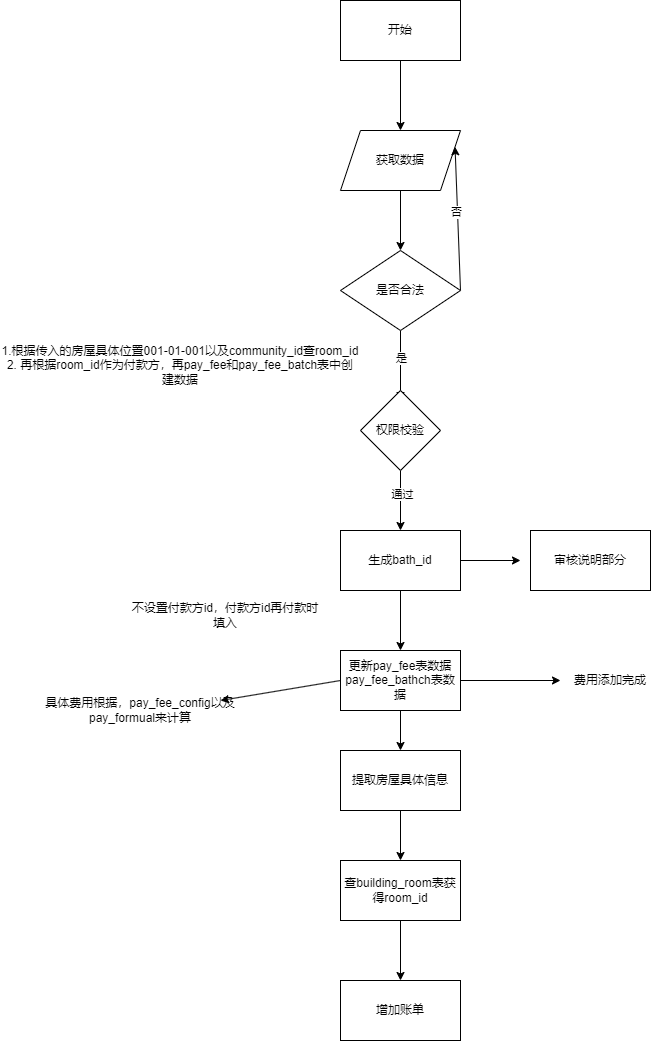

The diagram above was exported from draw.io. Its source (the exported page's mxGraphModel, read from the mxfile embedded in the PNG):
<mxGraphModel dx="719" dy="434" grid="1" gridSize="10" guides="1" tooltips="1" connect="1" arrows="1" fold="1" page="1" pageScale="1" pageWidth="827" pageHeight="1169" math="0" shadow="0">
  <root>
    <mxCell id="0" />
    <mxCell id="1" parent="0" />
    <mxCell id="3" style="edgeStyle=none;html=1;exitX=0.5;exitY=1;exitDx=0;exitDy=0;" parent="1" source="2" edge="1">
      <mxGeometry relative="1" as="geometry">
        <mxPoint x="400" y="160" as="targetPoint" />
      </mxGeometry>
    </mxCell>
    <mxCell id="2" value="开始" style="rounded=0;whiteSpace=wrap;html=1;" parent="1" vertex="1">
      <mxGeometry x="340" y="30" width="120" height="60" as="geometry" />
    </mxCell>
    <mxCell id="6" style="edgeStyle=none;html=1;exitX=0.5;exitY=1;exitDx=0;exitDy=0;" parent="1" source="5" edge="1">
      <mxGeometry relative="1" as="geometry">
        <mxPoint x="400" y="280" as="targetPoint" />
      </mxGeometry>
    </mxCell>
    <mxCell id="5" value="获取数据" style="shape=parallelogram;perimeter=parallelogramPerimeter;whiteSpace=wrap;html=1;fixedSize=1;" parent="1" vertex="1">
      <mxGeometry x="340" y="160" width="120" height="60" as="geometry" />
    </mxCell>
    <mxCell id="9" style="edgeStyle=none;html=1;exitX=1;exitY=0.5;exitDx=0;exitDy=0;entryX=1;entryY=0.25;entryDx=0;entryDy=0;" parent="1" source="7" target="5" edge="1">
      <mxGeometry relative="1" as="geometry" />
    </mxCell>
    <mxCell id="10" value="否" style="edgeLabel;html=1;align=center;verticalAlign=middle;resizable=0;points=[];" parent="9" vertex="1" connectable="0">
      <mxGeometry x="0.1059" y="2" relative="1" as="geometry">
        <mxPoint as="offset" />
      </mxGeometry>
    </mxCell>
    <mxCell id="11" style="edgeStyle=none;html=1;exitX=0.5;exitY=1;exitDx=0;exitDy=0;" parent="1" source="7" edge="1">
      <mxGeometry relative="1" as="geometry">
        <mxPoint x="400" y="430" as="targetPoint" />
      </mxGeometry>
    </mxCell>
    <mxCell id="12" value="是" style="edgeLabel;html=1;align=center;verticalAlign=middle;resizable=0;points=[];" parent="11" vertex="1" connectable="0">
      <mxGeometry x="-0.219" relative="1" as="geometry">
        <mxPoint as="offset" />
      </mxGeometry>
    </mxCell>
    <mxCell id="7" value="是否合法" style="rhombus;whiteSpace=wrap;html=1;" parent="1" vertex="1">
      <mxGeometry x="340" y="280" width="120" height="80" as="geometry" />
    </mxCell>
    <mxCell id="14" style="edgeStyle=none;html=1;exitX=0.5;exitY=1;exitDx=0;exitDy=0;" parent="1" source="13" edge="1">
      <mxGeometry relative="1" as="geometry">
        <mxPoint x="400" y="560" as="targetPoint" />
      </mxGeometry>
    </mxCell>
    <mxCell id="15" value="通过" style="edgeLabel;html=1;align=center;verticalAlign=middle;resizable=0;points=[];" parent="14" vertex="1" connectable="0">
      <mxGeometry x="-0.2222" y="1" relative="1" as="geometry">
        <mxPoint as="offset" />
      </mxGeometry>
    </mxCell>
    <mxCell id="13" value="权限校验" style="rhombus;whiteSpace=wrap;html=1;" parent="1" vertex="1">
      <mxGeometry x="360" y="420" width="80" height="80" as="geometry" />
    </mxCell>
    <mxCell id="21" style="edgeStyle=none;html=1;exitX=1;exitY=0.5;exitDx=0;exitDy=0;" parent="1" source="16" edge="1">
      <mxGeometry relative="1" as="geometry">
        <mxPoint x="560" y="710" as="targetPoint" />
      </mxGeometry>
    </mxCell>
    <mxCell id="23" style="edgeStyle=none;html=1;exitX=0.5;exitY=1;exitDx=0;exitDy=0;" parent="1" source="16" edge="1">
      <mxGeometry relative="1" as="geometry">
        <mxPoint x="400" y="780" as="targetPoint" />
      </mxGeometry>
    </mxCell>
    <mxCell id="31" style="edgeStyle=none;html=1;exitX=0;exitY=0.5;exitDx=0;exitDy=0;" parent="1" source="16" edge="1">
      <mxGeometry relative="1" as="geometry">
        <mxPoint x="220" y="730" as="targetPoint" />
      </mxGeometry>
    </mxCell>
    <mxCell id="16" value="更新pay_fee表数据&lt;div&gt;pay_fee_bathch表数据&lt;/div&gt;" style="rounded=0;whiteSpace=wrap;html=1;" parent="1" vertex="1">
      <mxGeometry x="340" y="680" width="120" height="60" as="geometry" />
    </mxCell>
    <mxCell id="18" style="edgeStyle=none;html=1;exitX=1;exitY=0.5;exitDx=0;exitDy=0;" parent="1" source="17" edge="1">
      <mxGeometry relative="1" as="geometry">
        <mxPoint x="520" y="590" as="targetPoint" />
      </mxGeometry>
    </mxCell>
    <mxCell id="20" style="edgeStyle=none;html=1;exitX=0.5;exitY=1;exitDx=0;exitDy=0;" parent="1" source="17" target="16" edge="1">
      <mxGeometry relative="1" as="geometry" />
    </mxCell>
    <mxCell id="17" value="生成bath_id" style="rounded=0;whiteSpace=wrap;html=1;" parent="1" vertex="1">
      <mxGeometry x="340" y="560" width="120" height="60" as="geometry" />
    </mxCell>
    <mxCell id="19" value="审核说明部分" style="rounded=0;whiteSpace=wrap;html=1;" parent="1" vertex="1">
      <mxGeometry x="530" y="560" width="120" height="60" as="geometry" />
    </mxCell>
    <mxCell id="22" value="费用添加完成" style="text;html=1;align=center;verticalAlign=middle;whiteSpace=wrap;rounded=0;" parent="1" vertex="1">
      <mxGeometry x="560" y="695" width="100" height="30" as="geometry" />
    </mxCell>
    <mxCell id="25" style="edgeStyle=none;html=1;exitX=0.5;exitY=1;exitDx=0;exitDy=0;" parent="1" source="24" edge="1">
      <mxGeometry relative="1" as="geometry">
        <mxPoint x="400" y="890" as="targetPoint" />
      </mxGeometry>
    </mxCell>
    <mxCell id="24" value="提取房屋具体信息" style="rounded=0;whiteSpace=wrap;html=1;" parent="1" vertex="1">
      <mxGeometry x="340" y="780" width="120" height="60" as="geometry" />
    </mxCell>
    <mxCell id="27" style="edgeStyle=none;html=1;exitX=0.5;exitY=1;exitDx=0;exitDy=0;" parent="1" source="26" edge="1">
      <mxGeometry relative="1" as="geometry">
        <mxPoint x="400" y="1010" as="targetPoint" />
      </mxGeometry>
    </mxCell>
    <mxCell id="26" value="查building_room表获得room_id" style="rounded=0;whiteSpace=wrap;html=1;" parent="1" vertex="1">
      <mxGeometry x="340" y="890" width="120" height="60" as="geometry" />
    </mxCell>
    <mxCell id="28" value="增加账单" style="rounded=0;whiteSpace=wrap;html=1;" parent="1" vertex="1">
      <mxGeometry x="340" y="1010" width="120" height="60" as="geometry" />
    </mxCell>
    <mxCell id="33" value="具体费用根据，pay_fee_config以及pay_formual来计算" style="text;html=1;align=center;verticalAlign=middle;whiteSpace=wrap;rounded=0;" parent="1" vertex="1">
      <mxGeometry x="30" y="725" width="220" height="30" as="geometry" />
    </mxCell>
    <mxCell id="34" value="不设置付款方id，付款方id再付款时填入" style="text;html=1;align=center;verticalAlign=middle;whiteSpace=wrap;rounded=0;" parent="1" vertex="1">
      <mxGeometry x="130" y="630" width="190" height="30" as="geometry" />
    </mxCell>
    <mxCell id="35" value="&lt;div&gt;1.根据传入的房屋具体位置001-01-001以及community_id查room_id&lt;/div&gt;&lt;div&gt;2.&lt;span style=&quot;color: rgb(0, 0, 0); background-color: transparent;&quot;&gt;&amp;nbsp;再根据room_id作为付款方，再pay_fee和pay_fee_batch表中创建数据&lt;/span&gt;&lt;/div&gt;" style="text;html=1;align=center;verticalAlign=middle;whiteSpace=wrap;rounded=0;" vertex="1" parent="1">
      <mxGeometry y="350" width="360" height="90" as="geometry" />
    </mxCell>
  </root>
</mxGraphModel>